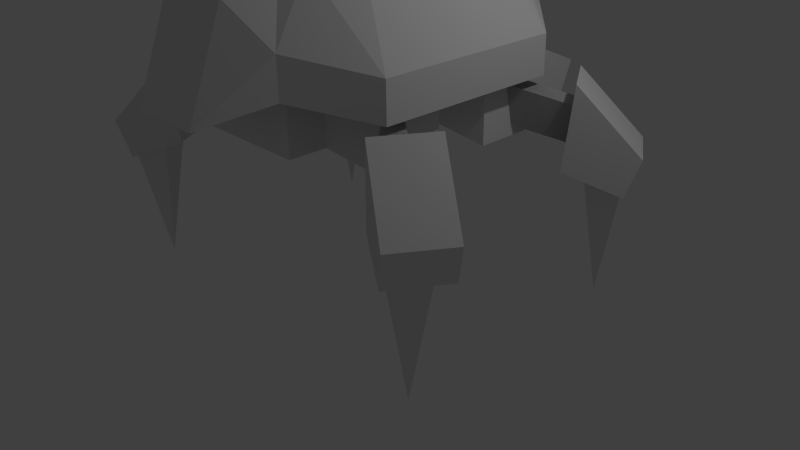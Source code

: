 # Source: icushock.blend  (saved by Blender 2.69.0; exported with 4.5.12 LTS)
import bpy
from mathutils import Matrix  # noqa: F401  (used for matrix-valued properties, if any)

bpy.ops.wm.read_factory_settings(use_empty=True)
scene = bpy.context.scene
scene.name = 'Scene'

# ---- collections
col_collection_1 = bpy.data.collections.new('Collection 1'); scene.collection.children.link(col_collection_1)
col_collection_2 = bpy.data.collections.new('Collection 2'); scene.collection.children.link(col_collection_2)
col_collection_3 = bpy.data.collections.new('Collection 3'); scene.collection.children.link(col_collection_3)
col_collection_4 = bpy.data.collections.new('Collection 4'); scene.collection.children.link(col_collection_4)
col_collection_5 = bpy.data.collections.new('Collection 5'); scene.collection.children.link(col_collection_5)
col_collection_6 = bpy.data.collections.new('Collection 6'); scene.collection.children.link(col_collection_6)
col_collection_7 = bpy.data.collections.new('Collection 7'); scene.collection.children.link(col_collection_7)

# ---- world
world_world = bpy.data.worlds.new('World'); scene.world = world_world
world_world.color = (0.05088, 0.05088, 0.05088)
world_world.use_sun_shadow = False
world_world.sun_shadow_jitter_overblur = 0.0
world_world.cycles.sampling_method = 'MANUAL'
world_world.cycles.sample_map_resolution = 256

# ---- cameras
cam_camera = bpy.data.cameras.new('Camera')
cam_camera.clip_end = 100.0
cam_camera.lens = 35.0
cam_camera.sensor_width = 32.0
cam_camera.sensor_height = 18.0
cam_camera.ortho_scale = 7.314
cam_camera.dof.focus_distance = 0.0
cam_camera.dof.aperture_fstop = 128.0

# ---- lights
light_lamp = bpy.data.lights.new('Lamp', 'POINT')
light_lamp.transmission_factor = 0.0
light_lamp.cutoff_distance = 30.0
light_lamp.energy = 100.0
light_lamp.shadow_buffer_clip_start = 1.001
light_lamp.shadow_soft_size = 0.1
light_lamp.shadow_maximum_resolution = 0.006
light_lamp.use_absolute_resolution = True
light_lamp.cycles.use_multiple_importance_sampling = False

# ---- meshes
me_body = bpy.data.meshes.new('Body')
me_body.from_pydata([(-14.25, 24.75, -11.38), (-14.25, 24.75, -4.25), (-7.125, 27.12, -1.875), (-7.125, 27.12, -13.75), (-14.25, 17.62, -11.38), (-7.125, 20.0, -13.75), (-14.25, 17.62, -4.25), (-7.125, 20.0, -1.875), (-8.192, 39.0, 14.38), (4.75, 41.37, 14.75), (-9.5, 31.87, 19.5), (-9.5, 27.12, 19.5), (4.75, 36.62, 21.87), (-4.75, 36.62, -20.88), (-4.75, 24.75, -25.63), (-9.5, 27.12, -18.5), (-9.5, 31.87, -18.5), (4.75, 41.38, -13.75), (-8.192, 39.0, -13.38), (7.125, 20.0, -13.75), (-16.62, 29.5, -11.38), (-16.62, 24.75, -11.38), (14.25, 17.62, -11.38), (7.125, 27.12, -13.75), (-4.75, 36.62, 21.87), (-7.125, 20.0, 0.4999), (-11.88, 36.62, -9.0), (-14.25, 17.62, 2.875), (-11.88, 36.62, 10.0), (7.125, 27.12, -1.875), (-9.5, 39.25, -9.0), (14.25, 24.75, -4.25), (-7.125, 20.0, 12.37), (-14.25, 17.62, 10.0), (-7.125, 27.12, 12.37), (-7.125, 27.12, 0.4999), (-7.125, 27.12, -18.5), (-14.25, 24.75, 2.875), (-14.25, 24.75, 10.0), (-16.62, 29.5, 12.37), (-16.62, 24.75, 12.37), (14.25, 24.75, -11.38), (-9.5, 39.25, 10.0), (-7.125, 27.12, 17.12), (14.25, 17.62, -4.25), (7.125, 20.0, -1.875), (8.192, 39.0, 14.38), (-4.75, 41.37, 14.75), (9.5, 31.87, 19.5), (9.5, 27.12, 19.5), (4.75, 24.75, 26.63), (-4.75, 24.75, 26.63), (4.75, 36.62, -20.88), (4.75, 24.75, -25.63), (9.5, 27.12, -18.5), (9.5, 31.87, -18.5), (-4.75, 41.38, -13.75), (8.192, 39.0, -13.38), (16.62, 29.5, -11.38), (16.62, 24.75, -11.38), (7.125, 20.0, 0.4999), (11.88, 36.62, -9.0), (14.25, 17.62, 2.875), (11.88, 36.62, 10.0), (9.5, 39.25, -9.0), (7.125, 20.0, 12.37), (14.25, 17.62, 10.0), (7.125, 27.12, 12.37), (7.125, 27.12, 0.4999), (-7.125, 20.0, -18.5), (7.125, 20.0, -18.5), (7.125, 27.12, -18.5), (14.25, 24.75, 2.875), (14.25, 24.75, 10.0), (7.125, 20.0, 17.12), (16.62, 29.5, 12.37), (16.62, 24.75, 12.37), (9.5, 39.25, 10.0), (7.125, 27.12, 17.12), (-7.125, 20.0, 17.12)], [], [(28, 26, 20, 39), (0, 1, 2, 3), (4, 0, 3, 5), (1, 6, 7, 2), (39, 20, 21, 40), (18, 16, 20, 26), (20, 16, 15, 21), (75, 76, 59, 58), (37, 27, 33, 38), (31, 29, 45, 44), (22, 19, 23, 41), (39, 40, 11, 10), (41, 23, 29, 31), (63, 75, 58, 61), (37, 35, 25, 27), (33, 32, 34, 38), (38, 34, 35, 37), (1, 0, 4, 6), (14, 15, 16, 13), (26, 28, 42, 30), (8, 28, 39, 10), (57, 61, 58, 55), (58, 59, 54, 55), (72, 73, 66, 62), (75, 48, 49, 76), (72, 62, 60, 68), (66, 73, 67, 65), (73, 72, 68, 67), (31, 44, 22, 41), (53, 52, 55, 54), (61, 64, 77, 63), (46, 48, 75, 63), (69, 79, 43, 36), (51, 24, 10, 11), (17, 52, 13, 56), (56, 13, 16, 18), (70, 69, 36, 71), (50, 49, 48, 12), (70, 71, 78, 74), (24, 51, 50, 12), (74, 78, 43, 79), (47, 8, 10, 24), (9, 47, 24, 12), (13, 52, 53, 14), (26, 30, 56, 18), (28, 8, 47, 42), (9, 17, 56, 47), (47, 56, 30, 42), (17, 57, 55, 52), (9, 12, 48, 46), (61, 57, 17, 64), (63, 77, 9, 46), (9, 77, 64, 17)])
_uv = me_body.uv_layers.new(name='UVMap')
_uv.uv.foreach_set('vector', [0.3277, 0.9114, 0.3277, 0.5784, 0.4777, 0.5368, 0.4777, 0.953, 0.58, 0.3225, 0.58, 0.4217, 0.4754, 0.4548, 0.4754, 0.2894, 0.6811, 0.3215, 0.5798, 0.3215, 0.5461, 0.2148, 0.6474, 0.2148, 0.5798, 0.4227, 0.681, 0.4228, 0.6472, 0.5295, 0.546, 0.5294, 0.4777, 0.953, 0.4777, 0.5368, 0.561, 0.5368, 0.561, 0.953, 0.3023, 0.4491, 0.2868, 0.2908, 0.4724, 0.2918, 0.413, 0.4396, 0.4713, 0.2901, 0.2888, 0.2879, 0.309, 0.2066, 0.4915, 0.2088, 0.4777, 0.953, 0.561, 0.953, 0.561, 0.5368, 0.4777, 0.5368, 0.5798, 0.4227, 0.681, 0.4228, 0.6811, 0.3215, 0.5798, 0.3215, 0.5798, 0.4227, 0.546, 0.5294, 0.6472, 0.5295, 0.681, 0.4228, 0.6811, 0.3215, 0.6474, 0.2148, 0.5461, 0.2148, 0.5798, 0.3215, 0.4713, 0.2901, 0.4915, 0.2088, 0.309, 0.2066, 0.2888, 0.2879, 0.58, 0.3225, 0.4754, 0.2894, 0.4754, 0.4548, 0.58, 0.4217, 0.3277, 0.9114, 0.4777, 0.953, 0.4777, 0.5368, 0.3277, 0.5784, 0.5798, 0.4227, 0.546, 0.5294, 0.6472, 0.5295, 0.681, 0.4228, 0.6811, 0.3215, 0.6474, 0.2148, 0.5461, 0.2148, 0.5798, 0.3215, 0.58, 0.3225, 0.4754, 0.2894, 0.4754, 0.4548, 0.58, 0.4217, 0.5798, 0.4227, 0.5798, 0.3215, 0.6811, 0.3215, 0.681, 0.4228, 0.1778, 0.1211, 0.309, 0.2066, 0.2888, 0.2879, 0.1778, 0.3466, 0.3277, 0.5784, 0.3277, 0.9114, 0.2656, 0.9114, 0.2656, 0.5784, 0.3023, 0.4491, 0.413, 0.4396, 0.4724, 0.2918, 0.2868, 0.2908, 0.3023, 0.4491, 0.413, 0.4396, 0.4724, 0.2918, 0.2868, 0.2908, 0.4713, 0.2901, 0.4915, 0.2088, 0.309, 0.2066, 0.2888, 0.2879, 0.5798, 0.4227, 0.5798, 0.3215, 0.6811, 0.3215, 0.681, 0.4228, 0.4713, 0.2901, 0.2888, 0.2879, 0.309, 0.2066, 0.4915, 0.2088, 0.5798, 0.4227, 0.681, 0.4228, 0.6472, 0.5295, 0.546, 0.5294, 0.6811, 0.3215, 0.5798, 0.3215, 0.5461, 0.2148, 0.6474, 0.2148, 0.58, 0.3225, 0.58, 0.4217, 0.4754, 0.4548, 0.4754, 0.2894, 0.5798, 0.4227, 0.681, 0.4228, 0.6811, 0.3215, 0.5798, 0.3215, 0.1778, 0.1211, 0.1778, 0.3466, 0.2888, 0.2879, 0.309, 0.2066, 0.3277, 0.5784, 0.2656, 0.5784, 0.2656, 0.9114, 0.3277, 0.9114, 0.3023, 0.4491, 0.2868, 0.2908, 0.4724, 0.2918, 0.413, 0.4396, 0.7969, 0.1998, 0.7969, 0.7629, 0.6843, 0.7629, 0.6843, 0.1998, 0.7726, 0.007697, 0.9981, 0.007697, 0.9394, 0.1187, 0.8581, 0.1389, 0.007631, 0.4952, 0.1748, 0.4952, 0.1748, 0.3446, 0.007631, 0.3446, 0.2441, 0.4968, 0.1782, 0.3582, 0.2868, 0.2908, 0.3023, 0.4491, 0.7969, 0.7633, 0.6843, 0.7633, 0.6843, 0.9886, 0.7969, 0.9886, 0.7726, 0.007697, 0.8581, 0.1389, 0.9394, 0.1187, 0.9981, 0.007697, 0.7969, 0.1998, 0.6843, 0.1998, 0.6843, 0.7629, 0.7969, 0.7629, 0.9972, 0.3987, 0.8301, 0.3987, 0.8301, 0.1736, 0.9972, 0.1736, 0.7969, 0.7633, 0.7969, 0.9886, 0.6843, 0.9886, 0.6843, 0.7633, 0.2441, 0.4968, 0.3023, 0.4491, 0.2868, 0.2908, 0.1782, 0.3582, 0.007631, 0.4952, 0.007631, 0.3446, 0.1748, 0.3446, 0.1748, 0.4952, 0.1748, 0.3446, 0.1748, 0.1195, 0.007631, 0.1195, 0.007631, 0.3446, 0.2648, 0.4941, 0.3003, 0.4492, 0.4139, 0.4391, 0.3647, 0.486, 0.2648, 0.4941, 0.3647, 0.486, 0.4139, 0.4391, 0.3003, 0.4492, 0.1742, 0.4956, 0.1742, 0.9942, 0.008114, 0.9942, 0.008114, 0.4956, 0.1744, 0.9947, 0.1744, 0.4952, 0.2656, 0.5784, 0.2656, 0.9114, 0.2441, 0.4968, 0.3023, 0.4491, 0.2868, 0.2908, 0.1782, 0.3582, 0.2441, 0.4968, 0.1782, 0.3582, 0.2868, 0.2908, 0.3023, 0.4491, 0.2648, 0.4941, 0.3647, 0.486, 0.4139, 0.4391, 0.3003, 0.4492, 0.2648, 0.4941, 0.3003, 0.4492, 0.4139, 0.4391, 0.3647, 0.486, 0.1744, 0.9947, 0.2656, 0.9114, 0.2656, 0.5784, 0.1744, 0.4952])
me_body.use_remesh_preserve_volume = False
me_body.use_remesh_preserve_attributes = False
me_body.use_mirror_vertex_groups = False
me_body.update()
me_head = bpy.data.meshes.new('head')
me_head.from_pydata([(-7.125, 24.75, -20.88), (7.125, 24.75, -20.88), (7.125, 21.01, -29.61), (-7.125, 21.01, -29.61), (7.125, 16.64, -27.74), (-7.125, 16.64, -27.74), (7.125, 20.38, -19.0), (-7.125, 20.38, -19.0)], [], [(7, 0, 3, 5), (0, 1, 2, 3), (6, 1, 0, 7), (1, 6, 4, 2), (2, 4, 5, 3)])
_uv = me_head.uv_layers.new(name='UVMap')
_uv.uv.foreach_set('vector', [0.1234, 0.05923, 0.1234, 0.1161, 0.009722, 0.1161, 0.009723, 0.05923, 0.3243, 0.1749, 0.3243, 0.002304, 0.4394, 0.002304, 0.4394, 0.1749, 0.2668, 0.002304, 0.3243, 0.002304, 0.3243, 0.1749, 0.2668, 0.1749, 0.1234, 0.002381, 0.1234, 0.0592, 0.009723, 0.0592, 0.009722, 0.002381, 0.4394, 0.002304, 0.4969, 0.002304, 0.4969, 0.1749, 0.4394, 0.1749])
me_head.use_remesh_preserve_volume = False
me_head.use_remesh_preserve_attributes = False
me_head.use_mirror_vertex_groups = False
me_head.update()
me_leg4_003 = bpy.data.meshes.new('Leg4.003')
me_leg4_003.from_pydata([(21.0, 16.7, 13.66), (11.62, 19.83, 7.073), (10.37, 20.24, 9.049), (19.75, 17.12, 15.64), (22.5, 21.21, 13.66), (21.25, 21.63, 15.64), (11.87, 24.75, 9.049), (13.12, 24.33, 7.073), (21.0, 16.7, 13.66), (11.62, 19.83, 7.073), (10.37, 20.24, 9.049), (19.75, 17.12, 15.64), (22.5, 21.21, 13.66), (21.25, 21.63, 15.64), (11.87, 24.75, 9.049), (13.12, 24.33, 7.073)], [], [(7, 4, 0, 1), (4, 7, 6, 5), (0, 3, 2, 1), (2, 3, 5, 6), (15, 12, 8, 9), (12, 15, 14, 13), (8, 11, 10, 9), (10, 11, 13, 14)])
_uv = me_leg4_003.uv_layers.new(name='UVMap')
_uv.uv.foreach_set('vector', [0.4834, 0.4643, 0.4834, 0.5204, 0.5395, 0.5204, 0.5395, 0.4643, 0.4834, 0.4643, 0.4834, 0.5204, 0.5395, 0.5204, 0.5395, 0.4643, 0.4834, 0.4643, 0.4834, 0.5204, 0.5395, 0.5204, 0.5395, 0.4643, 0.4834, 0.4643, 0.4834, 0.5204, 0.5395, 0.5204, 0.5395, 0.4643, 0.4834, 0.4643, 0.4834, 0.5204, 0.5395, 0.5204, 0.5395, 0.4643, 0.4834, 0.4643, 0.4834, 0.5204, 0.5395, 0.5204, 0.5395, 0.4643, 0.4834, 0.4643, 0.4834, 0.5204, 0.5395, 0.5204, 0.5395, 0.4643, 0.4834, 0.4643, 0.4834, 0.5204, 0.5395, 0.5204, 0.5395, 0.4643])
me_leg4_003.use_remesh_preserve_volume = False
me_leg4_003.use_remesh_preserve_attributes = False
me_leg4_003.use_mirror_vertex_groups = False
me_leg4_003.update()
me_leg4_002 = bpy.data.meshes.new('Leg4.002')
me_leg4_002.from_pydata([(-21.0, 16.7, 13.66), (-11.62, 19.83, 7.073), (-10.37, 20.24, 9.049), (-19.75, 17.12, 15.64), (-22.5, 21.21, 13.66), (-21.25, 21.63, 15.64), (-11.87, 24.75, 9.049), (-13.12, 24.33, 7.073)], [], [(7, 1, 0, 4), (4, 5, 6, 7), (0, 1, 2, 3), (2, 6, 5, 3)])
_uv = me_leg4_002.uv_layers.new(name='UVMap')
_uv.uv.foreach_set('vector', [0.4834, 0.4643, 0.5395, 0.4643, 0.5395, 0.5204, 0.4834, 0.5204, 0.4834, 0.4643, 0.5395, 0.4643, 0.5395, 0.5204, 0.4834, 0.5204, 0.4834, 0.4643, 0.5395, 0.4643, 0.5395, 0.5204, 0.4834, 0.5204, 0.4834, 0.4643, 0.5395, 0.4643, 0.5395, 0.5204, 0.4834, 0.5204])
me_leg4_002.use_remesh_preserve_volume = False
me_leg4_002.use_remesh_preserve_attributes = False
me_leg4_002.use_mirror_vertex_groups = False
me_leg4_002.update()
me_leg4_001 = bpy.data.meshes.new('Leg4.001')
me_leg4_001.from_pydata([(-21.0, 16.7, -13.66), (-11.62, 19.83, -7.073), (-10.37, 20.24, -9.049), (-19.75, 17.12, -15.64), (-22.5, 21.21, -13.66), (-21.25, 21.63, -15.64), (-11.87, 24.75, -9.049), (-13.12, 24.33, -7.073)], [], [(7, 4, 0, 1), (4, 7, 6, 5), (0, 3, 2, 1), (2, 3, 5, 6)])
_uv = me_leg4_001.uv_layers.new(name='UVMap')
_uv.uv.foreach_set('vector', [0.4834, 0.4643, 0.4834, 0.5204, 0.5395, 0.5204, 0.5395, 0.4643, 0.4834, 0.4643, 0.4834, 0.5204, 0.5395, 0.5204, 0.5395, 0.4643, 0.4834, 0.4643, 0.4834, 0.5204, 0.5395, 0.5204, 0.5395, 0.4643, 0.4834, 0.4643, 0.4834, 0.5204, 0.5395, 0.5204, 0.5395, 0.4643])
me_leg4_001.use_remesh_preserve_volume = False
me_leg4_001.use_remesh_preserve_attributes = False
me_leg4_001.use_mirror_vertex_groups = False
me_leg4_001.update()
me_leg4 = bpy.data.meshes.new('Leg4')
me_leg4.from_pydata([(21.0, 16.7, -13.66), (11.62, 19.83, -7.073), (10.37, 20.24, -9.049), (19.75, 17.12, -15.64), (22.5, 21.21, -13.66), (21.25, 21.63, -15.64), (11.87, 24.75, -9.049), (13.12, 24.33, -7.073), (21.0, 16.7, -13.66), (11.62, 19.83, -7.073), (10.37, 20.24, -9.049), (19.75, 17.12, -15.64), (22.5, 21.21, -13.66), (21.25, 21.63, -15.64), (11.87, 24.75, -9.049), (13.12, 24.33, -7.073)], [], [(7, 1, 0, 4), (4, 5, 6, 7), (0, 1, 2, 3), (2, 6, 5, 3), (15, 9, 8, 12), (12, 13, 14, 15), (8, 9, 10, 11), (10, 14, 13, 11)])
_uv = me_leg4.uv_layers.new(name='UVMap')
_uv.uv.foreach_set('vector', [0.4834, 0.4643, 0.5395, 0.4643, 0.5395, 0.5204, 0.4834, 0.5204, 0.4834, 0.4643, 0.5395, 0.4643, 0.5395, 0.5204, 0.4834, 0.5204, 0.4834, 0.4643, 0.5395, 0.4643, 0.5395, 0.5204, 0.4834, 0.5204, 0.4834, 0.4643, 0.5395, 0.4643, 0.5395, 0.5204, 0.4834, 0.5204, 0.4834, 0.4643, 0.5395, 0.4643, 0.5395, 0.5204, 0.4834, 0.5204, 0.4834, 0.4643, 0.5395, 0.4643, 0.5395, 0.5204, 0.4834, 0.5204, 0.4834, 0.4643, 0.5395, 0.4643, 0.5395, 0.5204, 0.4834, 0.5204, 0.4834, 0.4643, 0.5395, 0.4643, 0.5395, 0.5204, 0.4834, 0.5204])
me_leg4.use_remesh_preserve_volume = False
me_leg4.use_remesh_preserve_attributes = False
me_leg4.use_mirror_vertex_groups = False
me_leg4.update()
me_foot4_003 = bpy.data.meshes.new('Foot4.003')
me_foot4_003.from_pydata([(22.92, -2.025, 15.82), (19.5, 15.48, 16.68), (23.78, 15.48, 19.25), (22.07, 15.48, 12.39), (26.35, 15.48, 14.97), (27.14, 12.4, 13.3), (21.19, 14.93, 9.482), (17.14, 14.93, 15.79), (23.08, 12.4, 19.61), (28.55, 17.11, 14.21), (24.49, 17.11, 20.52), (17.99, 25.18, 16.34), (22.04, 25.18, 10.03)], [], [(0, 2, 1), (0, 1, 3), (0, 3, 4), (0, 4, 2), (6, 12, 9, 5), (9, 10, 8, 5), (11, 12, 6, 7), (5, 8, 7, 6), (8, 10, 11, 7), (9, 12, 11, 10)])
_uv = me_foot4_003.uv_layers.new(name='UVMap')
_uv.uv.foreach_set('vector', [0.8928, 0.4056, 0.8201, 0.6652, 0.8949, 0.6751, 0.8928, 0.4056, 0.8201, 0.6652, 0.8949, 0.6751, 0.8117, 0.6771, 0.8864, 0.4181, 0.8117, 0.4076, 0.8117, 0.6771, 0.8864, 0.4181, 0.8117, 0.4076, 0.6163, 0.007178, 0.6962, 0.1001, 0.5632, 0.1003, 0.5365, 0.04719, 0.5651, 0.1911, 0.5651, 0.103, 0.5063, 0.103, 0.5063, 0.1911, 0.6965, 0.103, 0.6965, 0.1911, 0.8176, 0.1911, 0.8176, 0.103, 0.266, 0.2291, 0.266, 0.2291, 0.266, 0.2291, 0.266, 0.2291, 0.5365, 0.04703, 0.5631, 0.1002, 0.6961, 0.1002, 0.6163, 0.007143, 0.5651, 0.1911, 0.6965, 0.1911, 0.6965, 0.103, 0.5651, 0.103])
me_foot4_003.use_remesh_preserve_volume = False
me_foot4_003.use_remesh_preserve_attributes = False
me_foot4_003.use_mirror_vertex_groups = False
me_foot4_003.update()
me_foot4_002 = bpy.data.meshes.new('Foot4.002')
me_foot4_002.from_pydata([(-22.92, -2.025, 15.82), (-19.5, 15.48, 16.68), (-23.78, 15.48, 19.25), (-22.07, 15.48, 12.39), (-26.35, 15.48, 14.97), (-27.14, 12.4, 13.3), (-21.19, 14.93, 9.482), (-17.14, 14.93, 15.79), (-23.08, 12.4, 19.61), (-28.55, 17.11, 14.21), (-24.49, 17.11, 20.52), (-17.99, 25.18, 16.34), (-22.04, 25.18, 10.03)], [], [(0, 1, 2), (0, 3, 1), (0, 4, 3), (0, 2, 4), (6, 5, 9, 12), (9, 5, 8, 10), (11, 7, 6, 12), (5, 6, 7, 8), (8, 7, 11, 10), (9, 10, 11, 12)])
_uv = me_foot4_002.uv_layers.new(name='UVMap')
_uv.uv.foreach_set('vector', [0.8928, 0.4056, 0.8949, 0.6751, 0.8201, 0.6652, 0.8928, 0.4056, 0.8949, 0.6751, 0.8201, 0.6652, 0.8117, 0.6771, 0.8117, 0.4076, 0.8864, 0.4181, 0.8117, 0.6771, 0.8117, 0.4076, 0.8864, 0.4181, 0.6163, 0.007178, 0.5365, 0.04719, 0.5632, 0.1003, 0.6962, 0.1001, 0.5651, 0.1911, 0.5063, 0.1911, 0.5063, 0.103, 0.5651, 0.103, 0.6965, 0.103, 0.8176, 0.103, 0.8176, 0.1911, 0.6965, 0.1911, 0.266, 0.2291, 0.266, 0.2291, 0.266, 0.2291, 0.266, 0.2291, 0.5365, 0.04703, 0.6163, 0.007143, 0.6961, 0.1002, 0.5631, 0.1002, 0.5651, 0.1911, 0.5651, 0.103, 0.6965, 0.103, 0.6965, 0.1911])
me_foot4_002.use_remesh_preserve_volume = False
me_foot4_002.use_remesh_preserve_attributes = False
me_foot4_002.use_mirror_vertex_groups = False
me_foot4_002.update()
me_foot4_001 = bpy.data.meshes.new('Foot4.001')
me_foot4_001.from_pydata([(-22.92, -2.025, -15.82), (-19.5, 15.48, -16.68), (-23.78, 15.48, -19.25), (-22.07, 15.48, -12.39), (-26.35, 15.48, -14.97), (-27.14, 12.4, -13.3), (-21.19, 14.93, -9.482), (-17.14, 14.93, -15.79), (-23.08, 12.4, -19.61), (-28.55, 17.11, -14.21), (-24.49, 17.11, -20.52), (-17.99, 25.18, -16.34), (-22.04, 25.18, -10.03)], [], [(0, 2, 1), (0, 1, 3), (0, 3, 4), (0, 4, 2), (6, 12, 9, 5), (9, 10, 8, 5), (11, 12, 6, 7), (5, 8, 7, 6), (8, 10, 11, 7), (9, 12, 11, 10)])
_uv = me_foot4_001.uv_layers.new(name='UVMap')
_uv.uv.foreach_set('vector', [0.8928, 0.4056, 0.8201, 0.6652, 0.8949, 0.6751, 0.8928, 0.4056, 0.8201, 0.6652, 0.8949, 0.6751, 0.8117, 0.6771, 0.8864, 0.4181, 0.8117, 0.4076, 0.8117, 0.6771, 0.8864, 0.4181, 0.8117, 0.4076, 0.6163, 0.007178, 0.6962, 0.1001, 0.5632, 0.1003, 0.5365, 0.04719, 0.5651, 0.1911, 0.5651, 0.103, 0.5063, 0.103, 0.5063, 0.1911, 0.6965, 0.103, 0.6965, 0.1911, 0.8176, 0.1911, 0.8176, 0.103, 0.266, 0.2291, 0.266, 0.2291, 0.266, 0.2291, 0.266, 0.2291, 0.5365, 0.04703, 0.5631, 0.1002, 0.6961, 0.1002, 0.6163, 0.007143, 0.5651, 0.1911, 0.6965, 0.1911, 0.6965, 0.103, 0.5651, 0.103])
me_foot4_001.use_remesh_preserve_volume = False
me_foot4_001.use_remesh_preserve_attributes = False
me_foot4_001.use_mirror_vertex_groups = False
me_foot4_001.update()
me_foot4 = bpy.data.meshes.new('Foot4')
me_foot4.from_pydata([(22.92, -2.025, -15.82), (19.5, 15.48, -16.68), (23.78, 15.48, -19.25), (22.07, 15.48, -12.39), (26.35, 15.48, -14.97), (27.14, 12.4, -13.3), (21.19, 14.93, -9.482), (17.14, 14.93, -15.79), (23.08, 12.4, -19.61), (28.55, 17.11, -14.21), (24.49, 17.11, -20.52), (17.99, 25.18, -16.34), (22.04, 25.18, -10.03)], [], [(0, 1, 2), (0, 3, 1), (0, 4, 3), (0, 2, 4), (6, 5, 9, 12), (9, 5, 8, 10), (11, 7, 6, 12), (5, 6, 7, 8), (8, 7, 11, 10), (9, 10, 11, 12)])
_uv = me_foot4.uv_layers.new(name='UVMap')
_uv.uv.foreach_set('vector', [0.8928, 0.4056, 0.8949, 0.6751, 0.8201, 0.6652, 0.8928, 0.4056, 0.8949, 0.6751, 0.8201, 0.6652, 0.8117, 0.6771, 0.8117, 0.4076, 0.8864, 0.4181, 0.8117, 0.6771, 0.8117, 0.4076, 0.8864, 0.4181, 0.6163, 0.007178, 0.5365, 0.04719, 0.5632, 0.1003, 0.6962, 0.1001, 0.5651, 0.1911, 0.5063, 0.1911, 0.5063, 0.103, 0.5651, 0.103, 0.6965, 0.103, 0.8176, 0.103, 0.8176, 0.1911, 0.6965, 0.1911, 0.266, 0.2291, 0.266, 0.2291, 0.266, 0.2291, 0.266, 0.2291, 0.5365, 0.04703, 0.6163, 0.007143, 0.6961, 0.1002, 0.5631, 0.1002, 0.5651, 0.1911, 0.5651, 0.103, 0.6965, 0.103, 0.6965, 0.1911])
me_foot4.use_remesh_preserve_volume = False
me_foot4.use_remesh_preserve_attributes = False
me_foot4.use_mirror_vertex_groups = False
me_foot4.update()
me_barrel = bpy.data.meshes.new('barrel')
me_barrel.from_pydata([(3.133, 46.88, -17.02), (3.133, 46.88, -24.86), (-3.133, 46.88, -24.86), (2.375, 43.75, -17.02), (4.578e-05, 46.12, -17.02), (4.578e-05, 46.12, 1.975), (-2.375, 43.75, 1.975), (-2.375, 43.75, -17.02), (-4.557e-05, 41.38, -17.02), (-4.557e-05, 41.37, 1.975), (2.375, 43.75, 1.975), (-3.133, 40.62, -17.02), (3.133, 40.62, -17.02), (-3.133, 46.88, -17.02), (-3.133, 40.62, -24.86), (3.133, 40.62, -24.86)], [], [(6, 7, 8, 9), (11, 14, 15, 12), (10, 3, 4, 5), (0, 1, 2, 13), (1, 0, 12, 15), (1, 15, 14, 2), (7, 6, 5, 4), (0, 13, 11, 12), (3, 10, 9, 8), (14, 11, 13, 2)])
_uv = me_barrel.uv_layers.new(name='UVMap')
_uv.uv.foreach_set('vector', [0.4278, 0.4759, 0.4561, 0.4759, 0.4561, 0.5042, 0.4278, 0.5042, 0.9063, 0.9113, 0.8002, 0.9113, 0.8002, 0.8265, 0.9063, 0.8265, 0.4278, 0.4759, 0.4561, 0.4759, 0.4561, 0.5042, 0.4278, 0.5042, 0.9063, 0.9113, 0.8002, 0.9113, 0.8002, 0.8265, 0.9063, 0.8265, 0.8002, 0.9114, 0.9063, 0.9114, 0.9063, 0.9962, 0.8002, 0.9962, 0.9067, 0.996, 0.9067, 0.9115, 0.9912, 0.9115, 0.9912, 0.996, 0.4278, 0.4759, 0.4561, 0.4759, 0.4561, 0.5042, 0.4278, 0.5042, 0.9067, 0.996, 0.9912, 0.996, 0.9912, 0.9115, 0.9067, 0.9115, 0.4278, 0.4759, 0.4561, 0.4759, 0.4561, 0.5042, 0.4278, 0.5042, 0.8002, 0.9114, 0.9063, 0.9114, 0.9063, 0.9962, 0.8002, 0.9962])
me_barrel.use_remesh_preserve_volume = False
me_barrel.use_remesh_preserve_attributes = False
me_barrel.use_mirror_vertex_groups = False
me_barrel.update()
me_turret = bpy.data.meshes.new('Turret')
me_turret.from_pydata([(2.817, 49.57, 13.04), (2.817, 49.57, 1.769), (-2.817, 49.57, 1.769), (-2.817, 49.57, 13.04), (5.635, 41.12, -1.049), (-5.635, 41.12, -1.049), (5.635, 41.12, 13.04), (-5.635, 41.12, 13.04)], [], [(6, 4, 1, 0), (7, 6, 0, 3), (0, 1, 2, 3), (4, 5, 2, 1), (3, 2, 5, 7), (7, 5, 4, 6)])
_uv = me_turret.uv_layers.new(name='UVMap')
_uv.uv.foreach_set('vector', [0.5671, 0.6849, 0.5671, 0.5315, 0.6641, 0.5622, 0.6641, 0.6849, 0.5617, 0.6861, 0.6833, 0.6861, 0.6529, 0.7773, 0.5921, 0.7773, 0.6529, 0.7773, 0.6529, 0.8988, 0.5921, 0.8988, 0.5921, 0.7773, 0.6833, 0.9949, 0.5617, 0.9949, 0.5921, 0.8988, 0.6529, 0.8988, 0.6636, 0.6849, 0.6636, 0.5622, 0.5666, 0.5316, 0.5666, 0.6849, 0.8005, 0.8249, 0.8005, 0.6911, 0.9076, 0.6911, 0.9076, 0.8249])
me_turret.use_remesh_preserve_volume = False
me_turret.use_remesh_preserve_attributes = False
me_turret.use_mirror_vertex_groups = False
me_turret.update()

# ---- objects
ob_lamp = bpy.data.objects.new('Lamp', light_lamp)
ob_camera = bpy.data.objects.new('Camera', cam_camera)
ob_body = bpy.data.objects.new('Body', me_body)
ob_head = bpy.data.objects.new('head', me_head)
ob_leg3 = bpy.data.objects.new('Leg3', me_leg4_003)
ob_leg1 = bpy.data.objects.new('Leg1', me_leg4_002)
ob_leg2 = bpy.data.objects.new('Leg2', me_leg4_001)
ob_leg4 = bpy.data.objects.new('Leg4', me_leg4)
ob_foot3 = bpy.data.objects.new('Foot3', me_foot4_003)
ob_foot1 = bpy.data.objects.new('Foot1', me_foot4_002)
ob_foot2 = bpy.data.objects.new('Foot2', me_foot4_001)
ob_foot4 = bpy.data.objects.new('Foot4', me_foot4)
ob_barrel = bpy.data.objects.new('barrel', me_barrel)
ob_turret = bpy.data.objects.new('Turret', me_turret)

# ---- transforms, parenting, visibility, modifiers, constraints
ob_lamp.location = (4.076, 1.005, 5.904)
ob_lamp.rotation_euler = (0.6503, 0.05522, 1.866)
ob_lamp.lock_rotations_4d = False
ob_lamp.empty_display_type = 'ARROWS'
ob_lamp.color = (0.0, 0.0, 0.0, 0.0)
ob_lamp.lineart.crease_threshold = 0.0
ob_camera.location = (7.481, -6.508, 5.344)
ob_camera.rotation_euler = (1.109, 0.01082, 0.8149)
ob_camera.lock_rotations_4d = False
ob_camera.empty_display_type = 'ARROWS'
ob_camera.color = (0.0, 0.0, 0.0, 0.0)
ob_camera.display_type = 'WIRE'
ob_camera.lineart.crease_threshold = 0.0
ob_body.location = (0.0, 0.0, 0.0)
ob_body.rotation_euler = (1.571, 0.0, 0.0)
ob_body.scale = (0.1, 0.1, 0.1)
ob_body.lineart.crease_threshold = 0.0
ob_head.location = (0.0, 0.0, 0.0)
ob_head.rotation_euler = (1.571, 0.0, 0.0)
ob_head.scale = (0.1, 0.1, 0.1)
ob_head.lineart.crease_threshold = 0.0
ob_leg3.location = (0.0, 0.0, 0.0)
ob_leg3.rotation_euler = (1.571, 0.0, 0.0)
ob_leg3.scale = (0.1, 0.1, 0.1)
ob_leg3.lineart.crease_threshold = 0.0
ob_leg1.location = (0.0, 0.0, 0.0)
ob_leg1.rotation_euler = (1.571, 0.0, 0.0)
ob_leg1.scale = (0.1, 0.1, 0.1)
ob_leg1.lineart.crease_threshold = 0.0
ob_leg2.location = (0.0, 0.0, 0.0)
ob_leg2.rotation_euler = (1.571, 0.0, 0.0)
ob_leg2.scale = (0.1, 0.1, 0.1)
ob_leg2.lineart.crease_threshold = 0.0
ob_leg4.location = (0.0, 0.0, 0.0)
ob_leg4.rotation_euler = (1.571, 0.0, 0.0)
ob_leg4.scale = (0.1, 0.1, 0.1)
ob_leg4.lineart.crease_threshold = 0.0
ob_foot3.location = (0.0, 0.0, 0.0)
ob_foot3.rotation_euler = (1.571, 0.0, 0.0)
ob_foot3.scale = (0.1, 0.1, 0.1)
ob_foot3.lineart.crease_threshold = 0.0
ob_foot1.location = (0.0, 0.0, 0.0)
ob_foot1.rotation_euler = (1.571, 0.0, 0.0)
ob_foot1.scale = (0.1, 0.1, 0.1)
ob_foot1.lineart.crease_threshold = 0.0
ob_foot2.location = (0.0, 0.0, 0.0)
ob_foot2.rotation_euler = (1.571, 0.0, 0.0)
ob_foot2.scale = (0.1, 0.1, 0.1)
ob_foot2.lineart.crease_threshold = 0.0
ob_foot4.location = (0.0, 0.0, 0.0)
ob_foot4.rotation_euler = (1.571, 0.0, 0.0)
ob_foot4.scale = (0.1, 0.1, 0.1)
ob_foot4.lineart.crease_threshold = 0.0
ob_barrel.location = (0.0, 0.0, 0.1446)
ob_barrel.rotation_euler = (1.571, 0.0, 0.0)
ob_barrel.scale = (0.1, 0.1, 0.1)
ob_barrel.lineart.crease_threshold = 0.0
ob_turret.location = (0.0, 0.0, 0.0)
ob_turret.rotation_euler = (1.571, 0.0, 0.0)
ob_turret.scale = (0.1, 0.1, 0.1)
ob_turret.lineart.crease_threshold = 0.0

# ---- collection membership
col_collection_1.objects.link(ob_lamp)
col_collection_1.objects.link(ob_camera)
col_collection_2.objects.link(ob_body)
col_collection_3.objects.link(ob_head)
col_collection_4.objects.link(ob_leg3)
col_collection_4.objects.link(ob_leg1)
col_collection_4.objects.link(ob_leg2)
col_collection_4.objects.link(ob_leg4)
col_collection_5.objects.link(ob_foot3)
col_collection_5.objects.link(ob_foot1)
col_collection_5.objects.link(ob_foot2)
col_collection_5.objects.link(ob_foot4)
col_collection_6.objects.link(ob_barrel)
col_collection_7.objects.link(ob_turret)

# ---- scene / render settings (as saved in the file)
scene.camera = ob_camera
scene.frame_start = 1; scene.frame_end = 250; scene.frame_set(1)
scene.render.engine = 'BLENDER_EEVEE_NEXT'
scene.render.image_settings.compression = 90
scene.render.resolution_percentage = 50
scene.render.dither_intensity = 0.0
scene.cycles.use_denoising = False
scene.cycles.samples = 10
scene.cycles.sampling_pattern = 'TABULATED_SOBOL'
scene.cycles.light_sampling_threshold = 0.0
scene.cycles.use_adaptive_sampling = False
scene.cycles.use_light_tree = False
scene.cycles.blur_glossy = 0.0
scene.cycles.volume_bounces = 1
scene.cycles.pixel_filter_type = 'GAUSSIAN'
scene.cycles.sample_clamp_indirect = 0.0
scene.view_settings.view_transform = 'Standard'
bpy.context.view_layer.update()
